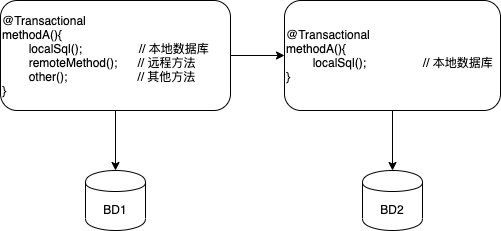

The diagram above was exported from draw.io. Its source (the exported page's mxGraphModel, read from the mxfile embedded in the PNG):
<mxGraphModel dx="1336" dy="762" grid="1" gridSize="10" guides="1" tooltips="1" connect="1" arrows="1" fold="1" page="1" pageScale="1" pageWidth="827" pageHeight="1169" math="0" shadow="0">
  <root>
    <mxCell id="0" />
    <mxCell id="1" parent="0" />
    <mxCell id="4" style="edgeStyle=orthogonalEdgeStyle;rounded=0;orthogonalLoop=1;jettySize=auto;html=1;entryX=0;entryY=0.5;entryDx=0;entryDy=0;" edge="1" parent="1" source="2" target="3">
      <mxGeometry relative="1" as="geometry" />
    </mxCell>
    <mxCell id="6" value="" style="edgeStyle=orthogonalEdgeStyle;rounded=0;orthogonalLoop=1;jettySize=auto;html=1;" edge="1" parent="1" source="2" target="5">
      <mxGeometry relative="1" as="geometry" />
    </mxCell>
    <mxCell id="2" value="@Transactional&lt;br&gt;methodA(){&lt;br&gt;&amp;nbsp; &amp;nbsp; &amp;nbsp; &amp;nbsp; localSql();&amp;nbsp; &amp;nbsp; &amp;nbsp; &amp;nbsp; &amp;nbsp; &amp;nbsp; &amp;nbsp; &amp;nbsp; &amp;nbsp;// 本地数据库&lt;br&gt;&amp;nbsp; &amp;nbsp; &amp;nbsp; &amp;nbsp; remoteMethod();&amp;nbsp; &amp;nbsp; &amp;nbsp; // 远程方法&lt;br&gt;&amp;nbsp; &amp;nbsp; &amp;nbsp; &amp;nbsp; other();&amp;nbsp; &amp;nbsp; &amp;nbsp; &amp;nbsp; &amp;nbsp; &amp;nbsp; &amp;nbsp; &amp;nbsp; &amp;nbsp; &amp;nbsp; &amp;nbsp;// 其他方法&lt;br&gt;}" style="rounded=1;whiteSpace=wrap;html=1;align=left;" vertex="1" parent="1">
      <mxGeometry x="130" y="250" width="230" height="110" as="geometry" />
    </mxCell>
    <mxCell id="8" style="edgeStyle=orthogonalEdgeStyle;rounded=0;orthogonalLoop=1;jettySize=auto;html=1;entryX=0.5;entryY=0;entryDx=0;entryDy=0;" edge="1" parent="1" source="3" target="7">
      <mxGeometry relative="1" as="geometry" />
    </mxCell>
    <mxCell id="3" value="@Transactional&lt;br&gt;methodA(){&lt;br&gt;&amp;nbsp; &amp;nbsp; &amp;nbsp; &amp;nbsp; localSql();&amp;nbsp; &amp;nbsp; &amp;nbsp; &amp;nbsp; &amp;nbsp; &amp;nbsp; &amp;nbsp; &amp;nbsp; &amp;nbsp;// 本地数据库&lt;br&gt;}" style="rounded=1;whiteSpace=wrap;html=1;align=left;" vertex="1" parent="1">
      <mxGeometry x="414" y="250" width="216" height="110" as="geometry" />
    </mxCell>
    <mxCell id="5" value="BD1" style="shape=cylinder;whiteSpace=wrap;html=1;boundedLbl=1;backgroundOutline=1;rounded=1;align=center;" vertex="1" parent="1">
      <mxGeometry x="215" y="420" width="60" height="60" as="geometry" />
    </mxCell>
    <mxCell id="7" value="BD2" style="shape=cylinder;whiteSpace=wrap;html=1;boundedLbl=1;backgroundOutline=1;rounded=1;align=center;" vertex="1" parent="1">
      <mxGeometry x="492" y="420" width="60" height="60" as="geometry" />
    </mxCell>
  </root>
</mxGraphModel>